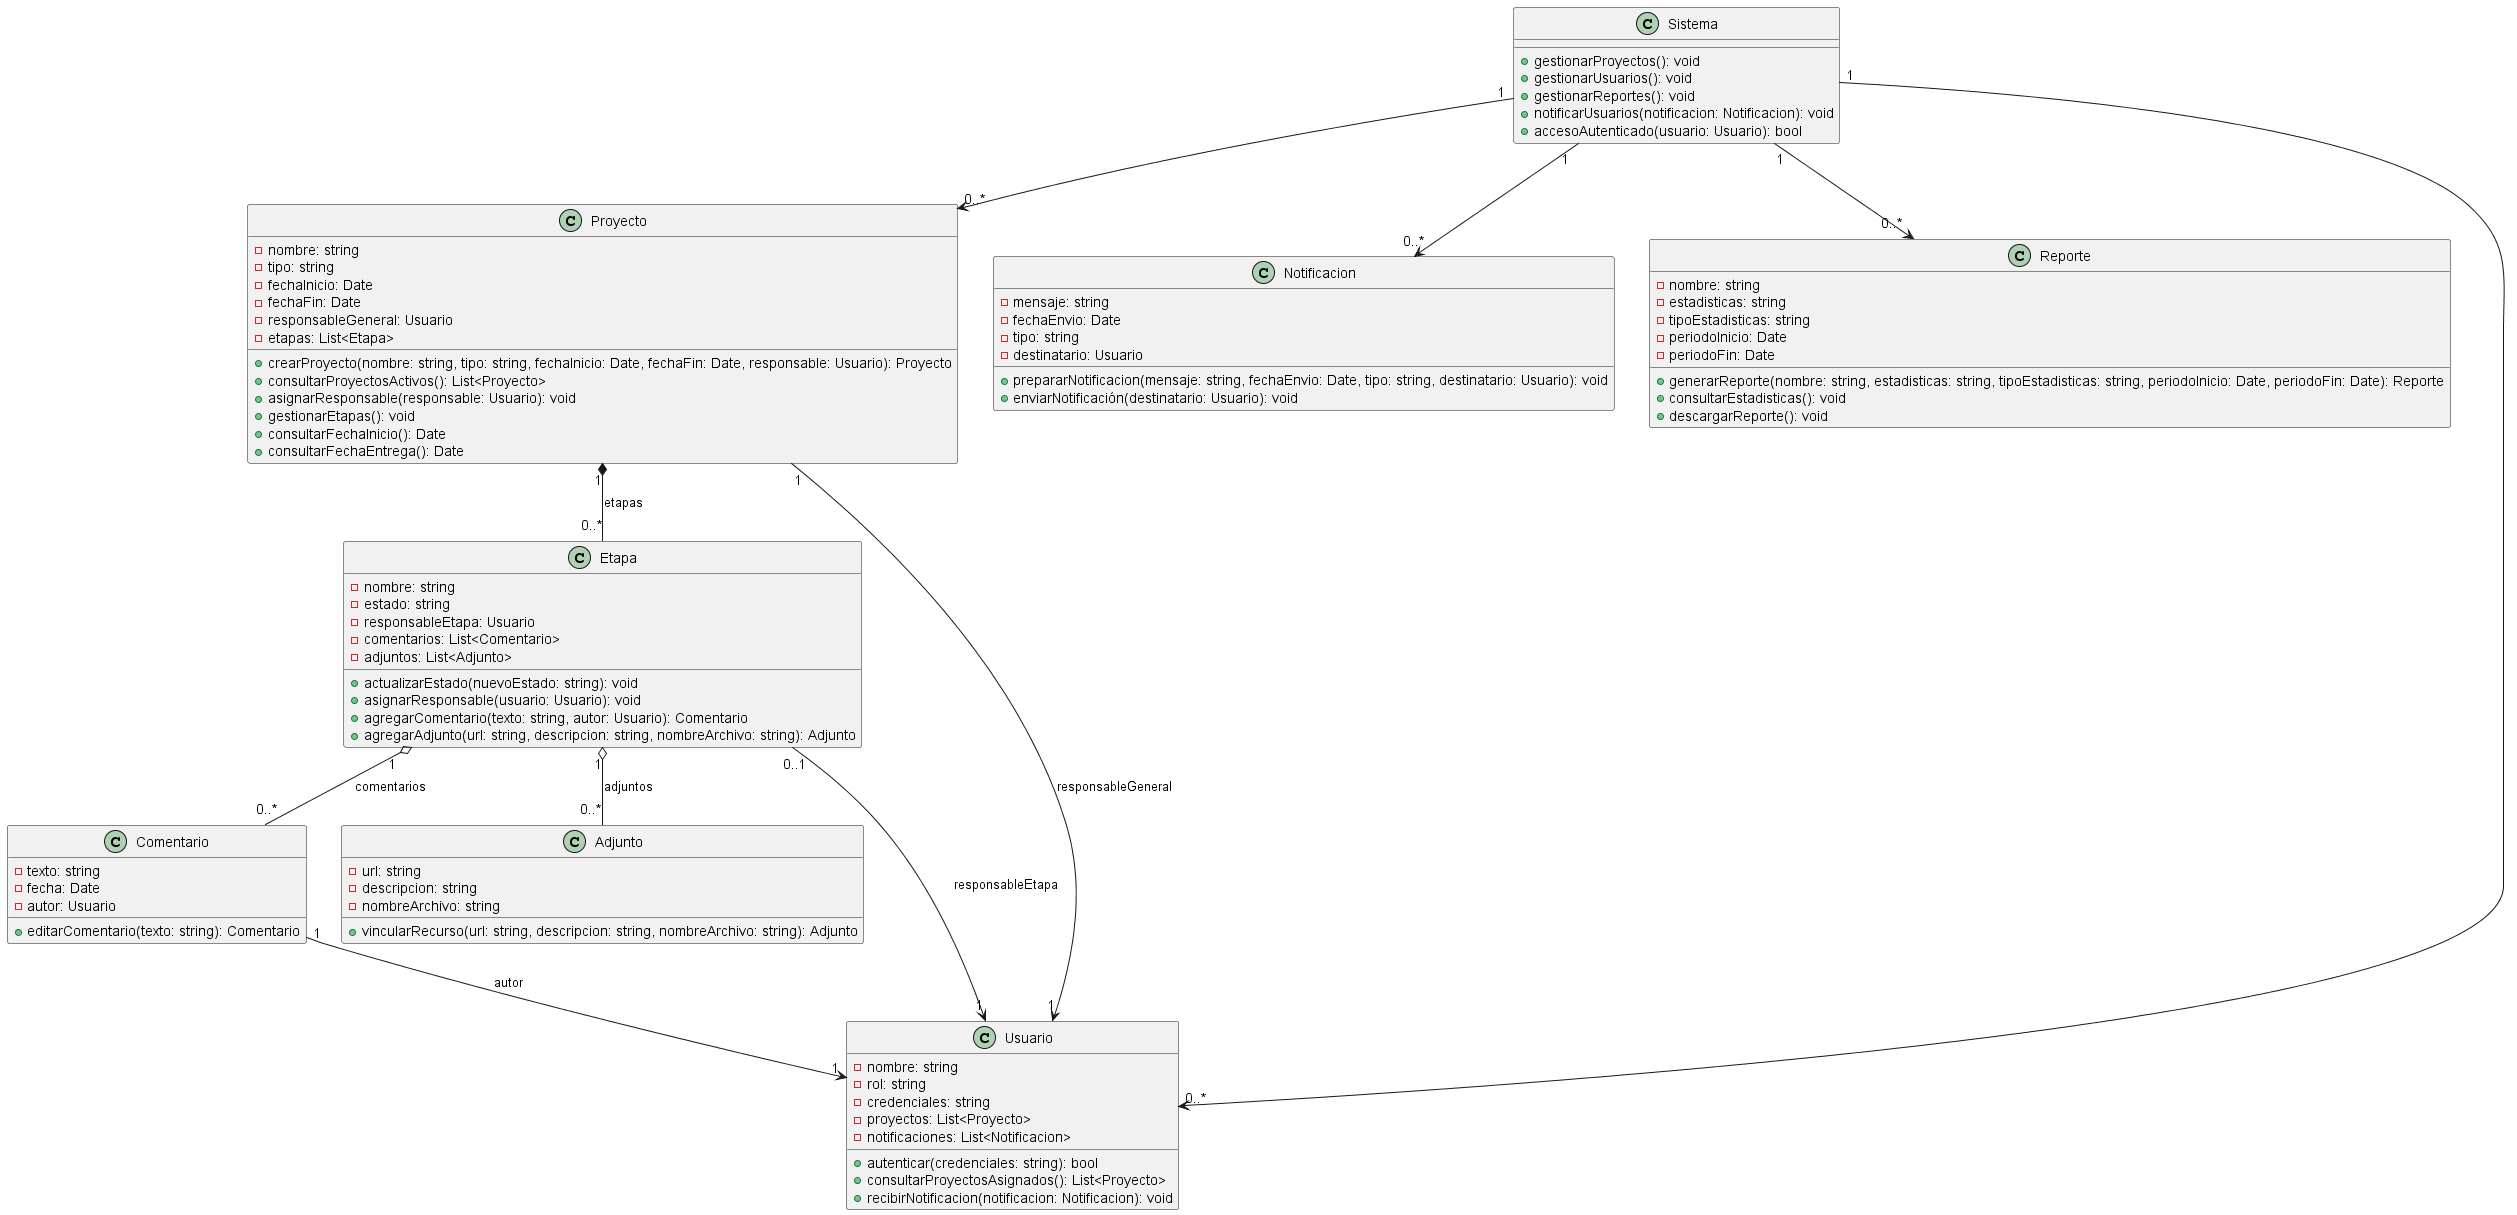

The diagram above was rendered by PlantUML. Its source (embedded in the PNG):
@startuml 01-diagrama-refinado

' Diagrama de clases refinado

class Sistema {
	+ gestionarProyectos(): void
	+ gestionarUsuarios(): void
	+ gestionarReportes(): void
	+ notificarUsuarios(notificacion: Notificacion): void
	+ accesoAutenticado(usuario: Usuario): bool
}

class Proyecto {
	- nombre: string
	- tipo: string
	- fechaInicio: Date
	- fechaFin: Date
	- responsableGeneral: Usuario
	- etapas: List<Etapa>
	+ crearProyecto(nombre: string, tipo: string, fechaInicio: Date, fechaFin: Date, responsable: Usuario): Proyecto
	+ consultarProyectosActivos(): List<Proyecto>
	+ asignarResponsable(responsable: Usuario): void
	+ gestionarEtapas(): void
	+ consultarFechaInicio(): Date
	+ consultarFechaEntrega(): Date
}

class Etapa {
	- nombre: string
	- estado: string
	- responsableEtapa: Usuario
	- comentarios: List<Comentario>
	- adjuntos: List<Adjunto>
	+ actualizarEstado(nuevoEstado: string): void
	+ asignarResponsable(usuario: Usuario): void
	+ agregarComentario(texto: string, autor: Usuario): Comentario
	+ agregarAdjunto(url: string, descripcion: string, nombreArchivo: string): Adjunto
}

class Comentario {
	- texto: string
	- fecha: Date
	- autor: Usuario
	+ editarComentario(texto: string): Comentario
}

class Adjunto {
	- url: string
	- descripcion: string
	- nombreArchivo: string
	+ vincularRecurso(url: string, descripcion: string, nombreArchivo: string): Adjunto
}

class Notificacion {
	- mensaje: string
	- fechaEnvio: Date
	- tipo: string
	- destinatario: Usuario
	+ prepararNotificacion(mensaje: string, fechaEnvio: Date, tipo: string, destinatario: Usuario): void
	+ enviarNotificación(destinatario: Usuario): void
}

class Reporte {
	- nombre: string
	- estadisticas: string
	- tipoEstadisticas: string
	- periodoInicio: Date
	- periodoFin: Date
	+ generarReporte(nombre: string, estadisticas: string, tipoEstadisticas: string, periodoInicio: Date, periodoFin: Date): Reporte
	+ consultarEstadisticas(): void
	+ descargarReporte(): void
}

class Usuario {
	- nombre: string
	- rol: string
	- credenciales: string
	- proyectos: List<Proyecto>
	- notificaciones: List<Notificacion>
	+ autenticar(credenciales: string): bool
	+ consultarProyectosAsignados(): List<Proyecto>
	+ recibirNotificacion(notificacion: Notificacion): void
}

' Relaciones y multiplicidades
Proyecto "1" *-- "0..*" Etapa : etapas
Etapa "1" o-- "0..*" Comentario : comentarios
Etapa "1" o-- "0..*" Adjunto : adjuntos
Proyecto "1" --> "1" Usuario : responsableGeneral
Etapa "0..1" --> "1" Usuario : responsableEtapa
Comentario "1" --> "1" Usuario : autor
Sistema "1" --> "0..*" Proyecto
Sistema "1" --> "0..*" Usuario
Sistema "1" --> "0..*" Reporte
Sistema "1" --> "0..*" Notificacion


@enduml